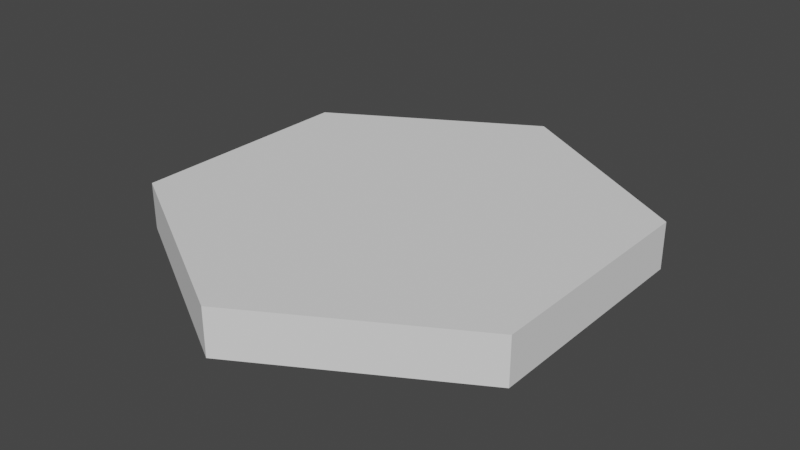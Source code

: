 # Source: hex-triangles.blend  (saved by Blender 2.91.10; exported with 4.5.12 LTS)
import bpy
from mathutils import Matrix  # noqa: F401  (used for matrix-valued properties, if any)

bpy.ops.wm.read_factory_settings(use_empty=True)
scene = bpy.context.scene
scene.name = 'Scene'

# ---- collections
col_collection = bpy.data.collections.new('Collection'); scene.collection.children.link(col_collection)

# ---- world
world_world = bpy.data.worlds.new('World'); scene.world = world_world
world_world.use_nodes = True; world_world.node_tree.nodes.clear()
_N = world_world.node_tree.nodes; _L = world_world.node_tree.links
n0 = _N.new('ShaderNodeOutputWorld'); n0.name = 'World Output'; n0.location = (300, 300)
n1 = _N.new('ShaderNodeBackground'); n1.name = 'Background'; n1.location = (10, 300)
n1.inputs[0].default_value = (0.05088, 0.05088, 0.05088, 1.0)
_L.new(n1.outputs[0], n0.inputs[0])
n0.is_active_output = True
world_world.color = (0.05088, 0.05088, 0.05088)
world_world.use_sun_shadow = False
world_world.sun_shadow_jitter_overblur = 0.0

# ---- meshes
me_circle = bpy.data.meshes.new('Circle')
me_circle.from_pydata([(0.0, -0.2, -1.0), (-0.866, -0.2, -0.5), (-0.866, -0.2, 0.5), (8.742e-08, -0.2, 1.0), (0.866, -0.2, 0.5), (0.866, -0.2, -0.5), (0.0, -4.371e-08, -1.0), (-0.866, -2.186e-08, -0.5), (-0.866, 2.186e-08, 0.5), (8.742e-08, 4.371e-08, 1.0), (0.866, 2.186e-08, 0.5), (0.866, -2.186e-08, -0.5), (1.192e-07, 0.0, 2.98e-08), (-0.433, 1.093e-08, 0.25), (0.433, -3.278e-08, -0.75), (0.433, 1.093e-08, 0.25), (-0.433, -3.278e-08, -0.75), (-0.433, -1.093e-08, -0.25), (-0.866, 1.776e-15, 5.96e-08), (1.033e-07, 2.186e-08, 0.5), (-0.433, 3.278e-08, 0.75), (5.96e-08, -2.186e-08, -0.5), (0.433, 3.278e-08, 0.75), (0.433, -1.093e-08, -0.25), (0.866, 0.0, 0.0), (-0.6495, -5.464e-09, -0.125), (-0.6495, -1.639e-08, -0.375), (-0.6495, 1.639e-08, 0.375), (-0.6495, -2.732e-08, -0.625), (-0.433, 2.186e-08, 0.5), (-0.6495, 5.464e-09, 0.125), (-0.6495, 2.732e-08, 0.625), (-0.433, 8.882e-16, 5.96e-08), (-0.433, -2.186e-08, -0.5), (-0.866, 1.093e-08, 0.25), (-0.866, -1.093e-08, -0.25), (0.6495, 1.639e-08, 0.375), (-0.2165, 3.825e-08, 0.875), (0.433, 2.186e-08, 0.5), (0.866, 1.093e-08, 0.25), (9.537e-08, 3.278e-08, 0.75), (0.2165, 2.732e-08, 0.625), (0.6495, -2.732e-08, -0.625), (0.6495, -1.639e-08, -0.375), (0.6495, -5.464e-09, -0.125), (0.6495, 2.732e-08, 0.625), (0.6495, 5.464e-09, 0.125), (0.2165, 1.639e-08, 0.375), (0.2165, -1.639e-08, -0.375), (0.2165, 3.825e-08, 0.875), (0.2165, -2.732e-08, -0.625), (0.2165, 5.464e-09, 0.125), (0.2165, -5.464e-09, -0.125), (0.2165, -3.825e-08, -0.875), (-0.2165, 5.464e-09, 0.125), (-0.2165, -1.639e-08, -0.375), (-0.2165, 1.639e-08, 0.375), (-0.2165, -3.825e-08, -0.875), (-0.2165, 2.732e-08, 0.625), (-0.2165, -5.464e-09, -0.125), (-0.2165, -2.732e-08, -0.625), (2.98e-08, -3.278e-08, -0.75), (8.941e-08, -1.093e-08, -0.25), (0.433, -2.186e-08, -0.5), (0.866, -1.093e-08, -0.25), (0.433, 0.0, 1.49e-08), (1.113e-07, 1.093e-08, 0.25)], [], [(3, 9, 37, 20, 31, 8, 2), (1, 7, 28, 16, 57, 6, 0), (0, 6, 53, 14, 42, 11, 5), (4, 10, 45, 22, 49, 9, 3), (2, 8, 34, 18, 35, 7, 1), (5, 11, 64, 24, 39, 10, 4), (12, 66, 51), (1, 0, 5, 4, 3, 2), (6, 57, 61), (8, 31, 27), (11, 42, 43), (10, 39, 36), (7, 35, 26), (13, 56, 54), (19, 56, 58), (19, 58, 40), (15, 38, 36), (22, 41, 49), (22, 38, 41), (23, 48, 52), (21, 48, 50), (21, 50, 61), (15, 46, 65), (23, 44, 43), (23, 52, 65), (21, 55, 62), (17, 55, 33), (17, 33, 26), (17, 32, 59), (13, 32, 30), (13, 30, 27), (27, 29, 13), (29, 31, 20), (29, 27, 31), (30, 25, 18), (27, 30, 34), (26, 28, 7), (26, 25, 17), (30, 32, 25), (25, 32, 17), (26, 33, 28), (28, 33, 16), (34, 8, 27), (34, 30, 18), (26, 35, 25), (25, 35, 18), (41, 38, 47), (40, 37, 9), (36, 45, 10), (36, 46, 15), (40, 41, 19), (46, 39, 24), (44, 46, 24), (43, 42, 63), (43, 64, 11), (45, 38, 22), (51, 47, 15), (47, 19, 41), (52, 62, 12), (50, 48, 63), (49, 40, 9), (51, 52, 12), (53, 50, 14), (59, 55, 17), (37, 58, 20), (60, 55, 21), (54, 66, 12), (60, 57, 16), (58, 29, 20), (59, 54, 12), (33, 60, 16), (61, 60, 21), (61, 53, 6), (62, 59, 12), (63, 48, 23), (63, 42, 14), (62, 48, 21), (59, 32, 54), (66, 56, 19), (51, 66, 47), (65, 44, 23), (64, 44, 24), (29, 56, 13), (65, 51, 15), (40, 58, 37), (40, 49, 41), (29, 58, 56), (66, 54, 56), (47, 38, 15), (54, 32, 13), (38, 45, 36), (47, 66, 19), (62, 55, 59), (65, 46, 44), (33, 55, 60), (39, 46, 36), (62, 52, 48), (65, 52, 51), (63, 14, 50), (63, 23, 43), (64, 43, 44), (61, 57, 60), (61, 50, 53)])
_uv = me_circle.uv_layers.new(name='UVMap')
_uv.uv.foreach_set('vector', [0.0, 0.0, 0.0, 0.0, 0.0, 0.0, 0.0, 0.0, 0.0, 0.0, 0.0, 0.0, 0.0, 0.0, 0.0, 0.0, 0.0, 0.0, 0.0, 0.0, 0.0, 0.0, 0.0, 0.0, 0.0, 0.0, 0.0, 0.0, 0.0, 0.0, 0.0, 0.0, 0.0, 0.0, 0.0, 0.0, 0.0, 0.0, 0.0, 0.0, 0.0, 0.0, 0.0, 0.0, 0.0, 0.0, 0.0, 0.0, 0.0, 0.0, 0.0, 0.0, 0.0, 0.0, 0.0, 0.0, 0.0, 0.0, 0.0, 0.0, 0.0, 0.0, 0.0, 0.0, 0.0, 0.0, 0.0, 0.0, 0.0, 0.0, 0.0, 0.0, 0.0, 0.0, 0.0, 0.0, 0.0, 0.0, 0.0, 0.0, 0.0, 0.0, 0.0, 0.0, 0.0, 0.0, 0.0, 0.0, 0.0, 0.0, 0.0, 0.0, 0.0, 0.0, 0.0, 0.0, 0.0, 0.0, 0.0, 0.0, 0.0, 0.0, 0.0, 0.0, 0.0, 0.0, 0.0, 0.0, 0.0, 0.0, 0.0, 0.0, 0.0, 0.0, 0.0, 0.0, 0.0, 0.0, 0.0, 0.0, 0.0, 0.0, 0.0, 0.0, 0.0, 0.0, 0.0, 0.0, 0.0, 0.0, 0.0, 0.0, 0.0, 0.0, 0.0, 0.0, 0.0, 0.0, 0.0, 0.0, 0.0, 0.0, 0.0, 0.0, 0.0, 0.0, 0.0, 0.0, 0.0, 0.0, 0.0, 0.0, 0.0, 0.0, 0.0, 0.0, 0.0, 0.0, 0.0, 0.0, 0.0, 0.0, 0.0, 0.0, 0.0, 0.0, 0.0, 0.0, 0.0, 0.0, 0.0, 0.0, 0.0, 0.0, 0.0, 0.0, 0.0, 0.0, 0.0, 0.0, 0.0, 0.0, 0.0, 0.0, 0.0, 0.0, 0.0, 0.0, 0.0, 0.0, 0.0, 0.0, 0.0, 0.0, 0.0, 0.0, 0.0, 0.0, 0.0, 0.0, 0.0, 0.0, 0.0, 0.0, 0.0, 0.0, 0.0, 0.0, 0.0, 0.0, 0.0, 0.0, 0.0, 0.0, 0.0, 0.0, 0.0, 0.0, 0.0, 0.0, 0.0, 0.0, 0.0, 0.0, 0.0, 0.0, 0.0, 0.0, 0.0, 0.0, 0.0, 0.0, 0.0, 0.0, 0.0, 0.0, 0.0, 0.0, 0.0, 0.0, 0.0, 0.0, 0.0, 0.0, 0.0, 0.0, 0.0, 0.0, 0.0, 0.0, 0.0, 0.0, 0.0, 0.0, 0.0, 0.0, 0.0, 0.0, 0.0, 0.0, 0.0, 0.0, 0.0, 0.0, 0.0, 0.0, 0.0, 0.0, 0.0, 0.0, 0.0, 0.0, 0.0, 0.0, 0.0, 0.0, 0.0, 0.0, 0.0, 0.0, 0.0, 0.0, 0.0, 0.0, 0.0, 0.0, 0.0, 0.0, 0.0, 0.0, 0.0, 0.0, 0.0, 0.0, 0.0, 0.0, 0.0, 0.0, 0.0, 0.0, 0.0, 0.0, 0.0, 0.0, 0.0, 0.0, 0.0, 0.0, 0.0, 0.0, 0.0, 0.0, 0.0, 0.0, 0.0, 0.0, 0.0, 0.0, 0.0, 0.0, 0.0, 0.0, 0.0, 0.0, 0.0, 0.0, 0.0, 0.0, 0.0, 0.0, 0.0, 0.0, 0.0, 0.0, 0.0, 0.0, 0.0, 0.0, 0.0, 0.0, 0.0, 0.0, 0.0, 0.0, 0.0, 0.0, 0.0, 0.0, 0.0, 0.0, 0.0, 0.0, 0.0, 0.0, 0.0, 0.0, 0.0, 0.0, 0.0, 0.0, 0.0, 0.0, 0.0, 0.0, 0.0, 0.0, 0.0, 0.0, 0.0, 0.0, 0.0, 0.0, 0.0, 0.0, 0.0, 0.0, 0.0, 0.0, 0.0, 0.0, 0.0, 0.0, 0.0, 0.0, 0.0, 0.0, 0.0, 0.0, 0.0, 0.0, 0.0, 0.0, 0.0, 0.0, 0.0, 0.0, 0.0, 0.0, 0.0, 0.0, 0.0, 0.0, 0.0, 0.0, 0.0, 0.0, 0.0, 0.0, 0.0, 0.0, 0.0, 0.0, 0.0, 0.0, 0.0, 0.0, 0.0, 0.0, 0.0, 0.0, 0.0, 0.0, 0.0, 0.0, 0.0, 0.0, 0.0, 0.0, 0.0, 0.0, 0.0, 0.0, 0.0, 0.0, 0.0, 0.0, 0.0, 0.0, 0.0, 0.0, 0.0, 0.0, 0.0, 0.0, 0.0, 0.0, 0.0, 0.0, 0.0, 0.0, 0.0, 0.0, 0.0, 0.0, 0.0, 0.0, 0.0, 0.0, 0.0, 0.0, 0.0, 0.0, 0.0, 0.0, 0.0, 0.0, 0.0, 0.0, 0.0, 0.0, 0.0, 0.0, 0.0, 0.0, 0.0, 0.0, 0.0, 0.0, 0.0, 0.0, 0.0, 0.0, 0.0, 0.0, 0.0, 0.0, 0.0, 0.0, 0.0, 0.0, 0.0, 0.0, 0.0, 0.0, 0.0, 0.0, 0.0, 0.0, 0.0, 0.0, 0.0, 0.0, 0.0, 0.0, 0.0, 0.0, 0.0, 0.0, 0.0, 0.0, 0.0, 0.0, 0.0, 0.0, 0.0, 0.0, 0.0, 0.0, 0.0, 0.0, 0.0, 0.0, 0.0, 0.0, 0.0, 0.0, 0.0, 0.0, 0.0, 0.0, 0.0, 0.0, 0.0, 0.0, 0.0, 0.0, 0.0, 0.0, 0.0, 0.0, 0.0, 0.0, 0.0, 0.0, 0.0, 0.0, 0.0, 0.0, 0.0, 0.0, 0.0, 0.0, 0.0, 0.0, 0.0, 0.0, 0.0, 0.0, 0.0, 0.0, 0.0, 0.0, 0.0, 0.0, 0.0, 0.0, 0.0, 0.0, 0.0, 0.0, 0.0, 0.0, 0.0, 0.0, 0.0, 0.0, 0.0, 0.0, 0.0, 0.0, 0.0, 0.0, 0.0, 0.0, 0.0, 0.0, 0.0, 0.0, 0.0, 0.0, 0.0, 0.0, 0.0, 0.0, 0.0, 0.0, 0.0, 0.0, 0.0, 0.0, 0.0, 0.0, 0.0, 0.0, 0.0, 0.0, 0.0, 0.0, 0.0, 0.0, 0.0, 0.0, 0.0, 0.0, 0.0, 0.0, 0.0, 0.0, 0.0, 0.0, 0.0, 0.0, 0.0, 0.0, 0.0, 0.0, 0.0, 0.0, 0.0, 0.0, 0.0, 0.0, 0.0, 0.0, 0.0, 0.0, 0.0, 0.0, 0.0, 0.0, 0.0, 0.0, 0.0, 0.0, 0.0, 0.0, 0.0, 0.0, 0.0, 0.0, 0.0, 0.0, 0.0, 0.0, 0.0, 0.0, 0.0, 0.0, 0.0, 0.0, 0.0, 0.0, 0.0, 0.0, 0.0, 0.0, 0.0, 0.0, 0.0, 0.0, 0.0, 0.0])
me_circle.use_remesh_fix_poles = True
me_circle.use_remesh_preserve_attributes = False
me_circle.use_mirror_vertex_groups = False
me_circle.update()

# ---- objects
ob_circle = bpy.data.objects.new('Circle', me_circle)

# ---- transforms, parenting, visibility, modifiers, constraints
ob_circle.location = (0.0, 0.0, 0.0)
ob_circle.rotation_euler = (1.571, 0.0, 0.0)
ob_circle.lineart.crease_threshold = 0.0

# ---- collection membership
col_collection.objects.link(ob_circle)

# ---- scene / render settings (as saved in the file)
scene.frame_start = 1; scene.frame_end = 250; scene.frame_set(1)
scene.render.engine = 'BLENDER_EEVEE_NEXT'
scene.cycles.use_denoising = False
scene.cycles.samples = 128
scene.cycles.sampling_pattern = 'TABULATED_SOBOL'
scene.cycles.use_adaptive_sampling = False
scene.cycles.use_light_tree = False
scene.view_settings.view_transform = 'Filmic'
bpy.context.view_layer.update()

# ---- added for rendering (the .blend has no active camera and no usable light): camera, sun
cam_auto = bpy.data.cameras.new('AutoCamera')
cam_auto.lens = 50.0
cam_auto.sensor_width = 36.0
cam_auto.clip_end = 1000.0
ob_auto_camera = bpy.data.objects.new('AutoCamera', cam_auto)
scene.collection.objects.link(ob_auto_camera)
ob_auto_camera.location = (2.4549, -2.94588, 1.86392)
ob_auto_camera.rotation_euler = (1.09748, -7.21219e-08, 0.694738)
scene.camera = ob_auto_camera
light_auto_sun = bpy.data.lights.new('AutoSun', 'SUN')
light_auto_sun.energy = 3.0
light_auto_sun.angle = 0.0523599
ob_auto_sun = bpy.data.objects.new('AutoSun', light_auto_sun)
scene.collection.objects.link(ob_auto_sun)
ob_auto_sun.rotation_euler = (0.872665, 0.174533, 0.523599)
bpy.context.view_layer.update()
